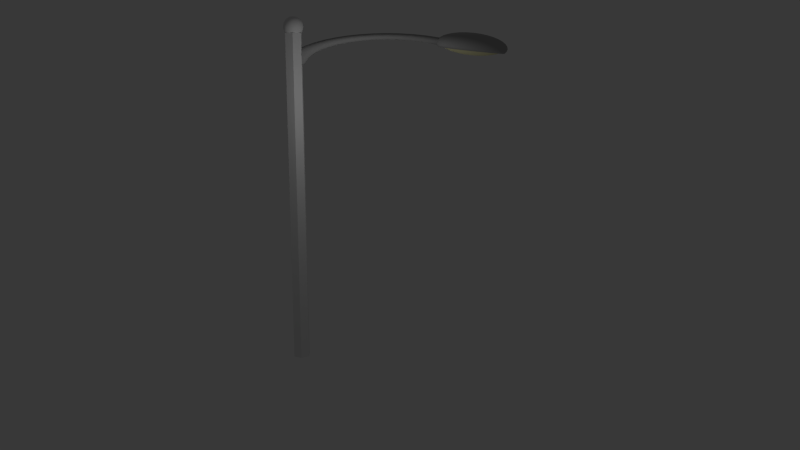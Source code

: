 # Source: StreetLamp.blend  (saved by Blender 4.1.24; exported with 4.5.12 LTS)
import bpy
from mathutils import Matrix  # noqa: F401  (used for matrix-valued properties, if any)

bpy.ops.wm.read_factory_settings(use_empty=True)
scene = bpy.context.scene
scene.name = 'Scene'

# ---- collections
col_1 = bpy.data.collections.new('集合 1'); scene.collection.children.link(col_1)

# ---- materials (node trees are filled in below, after node groups)
mat_material_002 = bpy.data.materials.new('Material.002')
mat_material_002.alpha_threshold = 0.0
mat_material_002.use_transparent_shadow = False
mat_material_002.preview_render_type = 'SHADERBALL'
mat_material_002.roughness = 0.5
mat_material_002.specular_intensity = 0.1508
mat_material_002.line_color = (0.0, 0.0, 0.0, 1.0)
mat_metal = bpy.data.materials.new('Metal')
mat_metal.alpha_threshold = 0.0
mat_metal.use_transparent_shadow = False
mat_metal.diffuse_color = (0.3844, 0.3844, 0.3844, 1.0)
mat_metal.roughness = 0.5
mat_metal.line_color = (0.0, 0.0, 0.0, 1.0)
mat_glass = bpy.data.materials.new('Glass')
mat_glass.alpha_threshold = 0.0
mat_glass.use_transparent_shadow = False
mat_glass.diffuse_color = (0.8, 0.7647, 0.4565, 1.0)
mat_glass.roughness = 0.5
mat_glass.line_color = (0.0, 0.0, 0.0, 0.2222)

# ---- material node trees

# ---- world
world_world = bpy.data.worlds.new('World'); scene.world = world_world
world_world.color = (0.03968, 0.03968, 0.03968)
world_world.use_sun_shadow = False
world_world.sun_shadow_jitter_overblur = 0.0
world_world.cycles.sampling_method = 'MANUAL'
world_world.cycles.sample_map_resolution = 256

# ---- cameras
cam_camera = bpy.data.cameras.new('Camera')
cam_camera.clip_end = 100.0
cam_camera.lens = 35.0
cam_camera.sensor_width = 32.0
cam_camera.sensor_height = 18.0
cam_camera.ortho_scale = 7.314
cam_camera.dof.focus_distance = 0.0
cam_camera.dof.aperture_fstop = 128.0

# ---- lights
light_point = bpy.data.lights.new('Point', 'POINT')
light_point.transmission_factor = 0.0
light_point.energy = 100.0
light_point.shadow_buffer_clip_start = 0.5
light_point.shadow_soft_size = 0.1
light_point.shadow_maximum_resolution = 0.006
light_point.use_absolute_resolution = True
light_point.cycles.use_multiple_importance_sampling = False
light_spot = bpy.data.lights.new('Spot', 'SPOT')
light_spot.transmission_factor = 0.0
light_spot.energy = 280.0
light_spot.shadow_buffer_clip_start = 0.5
light_spot.shadow_soft_size = 0.1
light_spot.shadow_maximum_resolution = 0.006
light_spot.use_absolute_resolution = True
light_spot.spot_size = 0.9791
light_spot.cycles.use_multiple_importance_sampling = False
light_lamp = bpy.data.lights.new('Lamp', 'POINT')
light_lamp.transmission_factor = 0.0
light_lamp.cutoff_distance = 30.0
light_lamp.energy = 100.0
light_lamp.shadow_buffer_clip_start = 1.001
light_lamp.shadow_soft_size = 0.1
light_lamp.shadow_maximum_resolution = 0.006
light_lamp.use_absolute_resolution = True
light_lamp.cycles.use_multiple_importance_sampling = False

# ---- meshes
me_sphere_001 = bpy.data.meshes.new('Sphere.001')
me_sphere_001.from_pydata([(-0.3827, 0.0, 0.9239), (-0.7071, 0.0, 0.7071), (-0.9239, 0.0, 0.3827), (-1.0, 0.0, -4.371e-08), (-0.9239, 0.0, -0.3827), (-0.7071, 0.0, -0.7071), (-0.3827, 0.0, -0.9239), (-0.3536, 0.1464, 0.9239), (-0.6533, 0.2706, 0.7071), (-0.8536, 0.3536, 0.3827), (-0.9239, 0.3827, -5.96e-08), (-0.8536, 0.3536, -0.3827), (-0.6533, 0.2706, -0.7071), (-0.3536, 0.1464, -0.9239), (-0.2706, 0.2706, 0.9239), (-0.5, 0.5, 0.7071), (-0.6533, 0.6533, 0.3827), (-0.7071, 0.7071, -5.96e-08), (-0.6533, 0.6533, -0.3827), (-0.5, 0.5, -0.7071), (-0.2706, 0.2706, -0.9239), (-0.1464, 0.3536, 0.9239), (-0.2706, 0.6533, 0.7071), (-0.3536, 0.8536, 0.3827), (-0.3827, 0.9239, -5.96e-08), (-0.3536, 0.8536, -0.3827), (-0.2706, 0.6533, -0.7071), (-0.1464, 0.3536, -0.9239), (-1.451e-07, 0.3827, 0.9239), (-1.444e-07, 0.7071, 0.7071), (-1.355e-07, 0.9239, 0.3827), (-8.176e-08, 1.0, -5.96e-08), (-1.355e-07, 0.9239, -0.3827), (-1.444e-07, 0.7071, -0.7071), (-1.475e-07, 0.3827, -0.9239), (-2.088e-07, -1.395e-07, 1.0), (0.1464, 0.3536, 0.9239), (0.2706, 0.6533, 0.7071), (0.3536, 0.8536, 0.3827), (0.3827, 0.9239, -5.96e-08), (0.3536, 0.8536, -0.3827), (0.2706, 0.6533, -0.7071), (0.1464, 0.3536, -0.9239), (0.2706, 0.2706, 0.9239), (0.5, 0.5, 0.7071), (0.6533, 0.6533, 0.3827), (0.7071, 0.7071, -5.96e-08), (0.6533, 0.6533, -0.3827), (0.5, 0.5, -0.7071), (0.2706, 0.2706, -0.9239), (0.3536, 0.1464, 0.9239), (0.6533, 0.2706, 0.7071), (0.8536, 0.3536, 0.3827), (0.9239, 0.3827, -5.96e-08), (0.8536, 0.3536, -0.3827), (0.6533, 0.2706, -0.7071), (0.3536, 0.1464, -0.9239), (0.3827, -8.212e-09, 0.9239), (0.7071, -3.887e-08, 0.7071), (0.9239, 2.623e-09, 0.3827), (1.0, -7.869e-08, -5.96e-08), (0.9239, 2.623e-09, -0.3827), (0.7071, -3.887e-08, -0.7071), (0.3827, -2.198e-08, -0.9239), (0.3536, -0.1464, 0.9239), (0.6533, -0.2706, 0.7071), (0.8536, -0.3536, 0.3827), (0.9239, -0.3827, -5.96e-08), (0.8536, -0.3536, -0.3827), (0.6533, -0.2706, -0.7071), (0.3536, -0.1464, -0.9239), (0.2706, -0.2706, 0.9239), (0.5, -0.5, 0.7071), (0.6533, -0.6533, 0.3827), (0.7071, -0.7071, -5.96e-08), (0.6533, -0.6533, -0.3827), (0.5, -0.5, -0.7071), (0.2706, -0.2706, -0.9239), (0.1464, -0.3536, 0.9239), (0.2706, -0.6533, 0.7071), (0.3536, -0.8536, 0.3827), (0.3827, -0.9239, -5.96e-08), (0.3536, -0.8536, -0.3827), (0.2706, -0.6533, -0.7071), (0.1464, -0.3536, -0.9239), (-1.502e-07, -0.3827, 0.9239), (-1.946e-07, -0.7071, 0.7071), (-2.082e-07, -0.9239, 0.3827), (-2.619e-07, -1.0, -5.96e-08), (-2.082e-07, -0.9239, -0.3827), (-1.946e-07, -0.7071, -0.7071), (-1.753e-07, -0.3827, -0.9239), (-0.1464, -0.3536, 0.9239), (-0.2706, -0.6533, 0.7071), (-0.3536, -0.8536, 0.3827), (-0.3827, -0.9239, -5.96e-08), (-0.3536, -0.8536, -0.3827), (-0.2706, -0.6533, -0.7071), (-0.1464, -0.3536, -0.9239), (-1.51e-07, 0.0, -1.0), (-0.2706, -0.2706, 0.9239), (-0.5, -0.5, 0.7071), (-0.6533, -0.6533, 0.3827), (-0.7071, -0.7071, -5.96e-08), (-0.6533, -0.6533, -0.3827), (-0.5, -0.5, -0.7071), (-0.2706, -0.2706, -0.9239), (-0.3536, -0.1464, 0.9239), (-0.6533, -0.2706, 0.7071), (-0.8536, -0.3536, 0.3827), (-0.9239, -0.3827, -5.96e-08), (-0.8536, -0.3536, -0.3827), (-0.6533, -0.2706, -0.7071), (-0.3536, -0.1464, -0.9239)], [], [(4, 3, 10, 11), (6, 5, 12, 13), (1, 0, 7, 8), (3, 2, 9, 10), (5, 4, 11, 12), (2, 1, 8, 9), (8, 7, 14, 15), (10, 9, 16, 17), (12, 11, 18, 19), (9, 8, 15, 16), (11, 10, 17, 18), (13, 12, 19, 20), (15, 14, 21, 22), (17, 16, 23, 24), (19, 18, 25, 26), (16, 15, 22, 23), (18, 17, 24, 25), (20, 19, 26, 27), (22, 21, 28, 29), (24, 23, 30, 31), (26, 25, 32, 33), (23, 22, 29, 30), (25, 24, 31, 32), (27, 26, 33, 34), (29, 28, 36, 37), (31, 30, 38, 39), (33, 32, 40, 41), (30, 29, 37, 38), (32, 31, 39, 40), (34, 33, 41, 42), (37, 36, 43, 44), (39, 38, 45, 46), (41, 40, 47, 48), (38, 37, 44, 45), (40, 39, 46, 47), (42, 41, 48, 49), (44, 43, 50, 51), (46, 45, 52, 53), (48, 47, 54, 55), (45, 44, 51, 52), (47, 46, 53, 54), (49, 48, 55, 56), (51, 50, 57, 58), (53, 52, 59, 60), (55, 54, 61, 62), (52, 51, 58, 59), (54, 53, 60, 61), (56, 55, 62, 63), (58, 57, 64, 65), (60, 59, 66, 67), (62, 61, 68, 69), (59, 58, 65, 66), (61, 60, 67, 68), (63, 62, 69, 70), (65, 64, 71, 72), (67, 66, 73, 74), (69, 68, 75, 76), (66, 65, 72, 73), (68, 67, 74, 75), (70, 69, 76, 77), (72, 71, 78, 79), (74, 73, 80, 81), (76, 75, 82, 83), (73, 72, 79, 80), (75, 74, 81, 82), (77, 76, 83, 84), (79, 78, 85, 86), (81, 80, 87, 88), (83, 82, 89, 90), (80, 79, 86, 87), (82, 81, 88, 89), (84, 83, 90, 91), (86, 85, 92, 93), (88, 87, 94, 95), (90, 89, 96, 97), (87, 86, 93, 94), (89, 88, 95, 96), (91, 90, 97, 98), (93, 92, 100, 101), (95, 94, 102, 103), (97, 96, 104, 105), (94, 93, 101, 102), (96, 95, 103, 104), (98, 97, 105, 106), (101, 100, 107, 108), (103, 102, 109, 110), (105, 104, 111, 112), (102, 101, 108, 109), (104, 103, 110, 111), (106, 105, 112, 113), (0, 35, 7), (99, 6, 13), (7, 35, 14), (99, 13, 20), (14, 35, 21), (99, 20, 27), (21, 35, 28), (99, 27, 34), (28, 35, 36), (99, 34, 42), (36, 35, 43), (99, 42, 49), (43, 35, 50), (99, 49, 56), (50, 35, 57), (99, 56, 63), (57, 35, 64), (99, 63, 70), (64, 35, 71), (99, 70, 77), (71, 35, 78), (99, 77, 84), (78, 35, 85), (99, 84, 91), (85, 35, 92), (99, 91, 98), (92, 35, 100), (99, 98, 106), (100, 35, 107), (99, 106, 113), (108, 107, 0, 1), (110, 109, 2, 3), (112, 111, 4, 5), (107, 35, 0), (99, 113, 6), (109, 108, 1, 2), (111, 110, 3, 4), (113, 112, 5, 6)])
me_sphere_001.polygons.foreach_set('use_smooth', [True] * 128)
me_sphere_001.use_remesh_preserve_volume = False
me_sphere_001.use_remesh_preserve_attributes = False
me_sphere_001.use_mirror_vertex_groups = False
me_sphere_001.update()
me_cylinder = bpy.data.meshes.new('Cylinder')
me_cylinder.from_pydata([(0.0, 1.0, -1.0), (0.0, 1.0, 1.0), (0.866, 0.5, -1.0), (0.866, 0.5, 1.0), (0.866, -0.5, -1.0), (0.866, -0.5, 1.0), (-8.742e-08, -1.0, -1.0), (-8.742e-08, -1.0, 1.0), (-0.866, -0.5, -1.0), (-0.866, -0.5, 1.0), (-0.866, 0.5, -1.0), (-0.866, 0.5, 1.0), (0.0, 1.0, -0.8), (0.866, 0.5, -0.8), (0.866, -0.5, -0.8), (-8.742e-08, -1.0, -0.8), (-0.866, -0.5, -0.8), (-0.866, 0.5, -0.8), (0.866, -0.5, 0.64), (0.866, -0.5, 0.82), (-0.866, 0.5, -0.44), (-0.866, 0.5, -0.26), (-0.866, -0.5, 0.64), (-0.866, -0.5, 0.82), (0.0, 1.0, 0.28), (0.0, 1.0, 0.46), (0.0, 1.0, -0.08), (0.0, 1.0, 0.1), (-0.866, -0.5, 0.28), (-0.866, -0.5, 0.46), (-0.866, -0.5, -0.08), (-0.866, -0.5, 0.1), (0.866, -0.5, -0.44), (0.866, -0.5, -0.26), (0.866, -0.5, -0.08), (0.866, -0.5, 0.1), (0.866, 0.5, -0.44), (0.866, 0.5, -0.26), (-8.742e-08, -1.0, 0.64), (-8.742e-08, -1.0, 0.82), (0.866, 0.5, 0.28), (0.866, 0.5, 0.46), (0.866, 0.5, -0.08), (0.866, 0.5, 0.1), (-0.866, 0.5, -0.62), (-0.866, -0.5, -0.62), (0.866, 0.5, 0.64), (0.866, 0.5, 0.82), (-8.742e-08, -1.0, -0.44), (-8.742e-08, -1.0, -0.26), (-8.742e-08, -1.0, -0.62), (0.866, -0.5, -0.62), (0.866, 0.5, -0.62), (0.0, 1.0, -0.62), (-8.742e-08, -1.0, -0.08), (-8.742e-08, -1.0, 0.1), (0.866, -0.5, 0.28), (0.866, -0.5, 0.46), (0.0, 1.0, 0.64), (0.0, 1.0, 0.82), (-8.742e-08, -1.0, 0.28), (-8.742e-08, -1.0, 0.46), (-0.866, 0.5, -0.08), (-0.866, 0.5, 0.1), (-0.866, -0.5, -0.44), (-0.866, -0.5, -0.26), (0.0, 1.0, -0.26), (0.0, 1.0, -0.44), (-0.866, 0.5, 0.82), (-0.866, 0.5, 0.64), (-0.866, 0.5, 0.46), (-0.866, 0.5, 0.28)], [], [(59, 1, 3, 47), (47, 3, 5, 19), (19, 5, 7, 39), (39, 7, 9, 23), (3, 1, 11, 9, 7, 5), (68, 11, 1, 59), (23, 9, 11, 68), (0, 2, 4, 6, 8, 10), (0, 12, 13, 2), (2, 13, 14, 4), (4, 14, 15, 6), (6, 15, 16, 8), (10, 17, 12, 0), (8, 16, 17, 10), (16, 45, 44, 17), (24, 25, 41, 40), (25, 58, 46, 41), (15, 50, 45, 16), (14, 51, 50, 15), (52, 36, 32, 51), (13, 52, 51, 14), (27, 24, 40, 43), (12, 53, 52, 13), (66, 26, 42, 37), (37, 42, 34, 33), (17, 44, 53, 12), (26, 27, 43, 42), (58, 59, 47, 46), (67, 66, 37, 36), (36, 37, 33, 32), (53, 67, 36, 52), (42, 43, 35, 34), (43, 40, 56, 35), (40, 41, 57, 56), (41, 46, 18, 57), (46, 47, 19, 18), (51, 32, 48, 50), (32, 33, 49, 48), (33, 34, 54, 49), (34, 35, 55, 54), (35, 56, 60, 55), (56, 57, 61, 60), (57, 18, 38, 61), (18, 19, 39, 38), (50, 48, 64, 45), (48, 49, 65, 64), (49, 54, 30, 65), (54, 55, 31, 30), (55, 60, 28, 31), (60, 61, 29, 28), (61, 38, 22, 29), (38, 39, 23, 22), (44, 20, 67, 53), (20, 21, 66, 67), (21, 62, 26, 66), (62, 63, 27, 26), (63, 71, 24, 27), (71, 70, 25, 24), (70, 69, 58, 25), (69, 68, 59, 58), (45, 64, 20, 44), (64, 65, 21, 20), (65, 30, 62, 21), (30, 31, 63, 62), (31, 28, 71, 63), (28, 29, 70, 71), (29, 22, 69, 70), (22, 23, 68, 69)])
_uv = me_cylinder.uv_layers.new(name='UV coord')
_uv.uv.foreach_set('vector', [0.0, 0.0, 1.0, 0.0, 1.0, 1.0, 0.0, 1.0, 0.0, 0.0, 1.0, 0.0, 1.0, 1.0, 0.0, 1.0, 0.0, 0.0, 1.0, 0.0, 1.0, 1.0, 0.0, 1.0, 0.0, 0.0, 1.0, 0.0, 1.0, 1.0, 0.0, 1.0, 0.5, 1.0, 0.933, 0.75, 0.933, 0.25, 0.5, 0.0, 0.06699, 0.25, 0.06699, 0.75, 0.0, 0.0, 1.0, 0.0, 1.0, 1.0, 0.0, 1.0, 0.0, 0.0, 1.0, 0.0, 1.0, 1.0, 0.0, 1.0, 0.5, 1.0, 0.933, 0.75, 0.933, 0.25, 0.5, 0.0, 0.06699, 0.25, 0.06699, 0.75, 0.0, 0.0, 1.0, 0.0, 1.0, 1.0, 0.0, 1.0, 0.0, 0.0, 1.0, 0.0, 1.0, 1.0, 0.0, 1.0, 0.0, 0.0, 1.0, 0.0, 1.0, 1.0, 0.0, 1.0, 0.0, 0.0, 1.0, 0.0, 1.0, 1.0, 0.0, 1.0, 0.0, 0.0, 1.0, 0.0, 1.0, 1.0, 0.0, 1.0, 0.0, 0.0, 1.0, 0.0, 1.0, 1.0, 0.0, 1.0, 0.0, 0.0, 1.0, 0.0, 1.0, 1.0, 0.0, 1.0, 0.0, 0.0, 1.0, 0.0, 1.0, 1.0, 0.0, 1.0, 0.0, 0.0, 1.0, 0.0, 1.0, 1.0, 0.0, 1.0, 0.0, 0.0, 1.0, 0.0, 1.0, 1.0, 0.0, 1.0, 0.0, 0.0, 1.0, 0.0, 1.0, 1.0, 0.0, 1.0, 0.0, 0.0, 1.0, 0.0, 1.0, 1.0, 0.0, 1.0, 0.0, 0.0, 1.0, 0.0, 1.0, 1.0, 0.0, 1.0, 0.0, 0.0, 1.0, 0.0, 1.0, 1.0, 0.0, 1.0, 0.0, 0.0, 1.0, 0.0, 1.0, 1.0, 0.0, 1.0, 0.0, 0.0, 1.0, 0.0, 1.0, 1.0, 0.0, 1.0, 0.0, 0.0, 1.0, 0.0, 1.0, 1.0, 0.0, 1.0, 0.0, 0.0, 1.0, 0.0, 1.0, 1.0, 0.0, 1.0, 0.0, 0.0, 1.0, 0.0, 1.0, 1.0, 0.0, 1.0, 0.0, 0.0, 1.0, 0.0, 1.0, 1.0, 0.0, 1.0, 0.0, 0.0, 1.0, 0.0, 1.0, 1.0, 0.0, 1.0, 0.0, 0.0, 1.0, 0.0, 1.0, 1.0, 0.0, 1.0, 0.0, 0.0, 1.0, 0.0, 1.0, 1.0, 0.0, 1.0, 0.0, 0.0, 1.0, 0.0, 1.0, 1.0, 0.0, 1.0, 0.0, 0.0, 1.0, 0.0, 1.0, 1.0, 0.0, 1.0, 0.0, 0.0, 1.0, 0.0, 1.0, 1.0, 0.0, 1.0, 0.0, 0.0, 1.0, 0.0, 1.0, 1.0, 0.0, 1.0, 0.0, 0.0, 1.0, 0.0, 1.0, 1.0, 0.0, 1.0, 0.0, 0.0, 1.0, 0.0, 1.0, 1.0, 0.0, 1.0, 0.0, 0.0, 1.0, 0.0, 1.0, 1.0, 0.0, 1.0, 0.0, 0.0, 1.0, 0.0, 1.0, 1.0, 0.0, 1.0, 0.0, 0.0, 1.0, 0.0, 1.0, 1.0, 0.0, 1.0, 0.0, 0.0, 1.0, 0.0, 1.0, 1.0, 0.0, 1.0, 0.0, 0.0, 1.0, 0.0, 1.0, 1.0, 0.0, 1.0, 0.0, 0.0, 1.0, 0.0, 1.0, 1.0, 0.0, 1.0, 0.0, 0.0, 1.0, 0.0, 1.0, 1.0, 0.0, 1.0, 0.0, 0.0, 1.0, 0.0, 1.0, 1.0, 0.0, 1.0, 0.0, 0.0, 1.0, 0.0, 1.0, 1.0, 0.0, 1.0, 0.0, 0.0, 1.0, 0.0, 1.0, 1.0, 0.0, 1.0, 0.0, 0.0, 1.0, 0.0, 1.0, 1.0, 0.0, 1.0, 0.0, 0.0, 1.0, 0.0, 1.0, 1.0, 0.0, 1.0, 0.0, 0.0, 1.0, 0.0, 1.0, 1.0, 0.0, 1.0, 0.0, 0.0, 1.0, 0.0, 1.0, 1.0, 0.0, 1.0, 0.0, 0.0, 1.0, 0.0, 1.0, 1.0, 0.0, 1.0, 0.0, 0.0, 1.0, 0.0, 1.0, 1.0, 0.0, 1.0, 0.0, 0.0, 1.0, 0.0, 1.0, 1.0, 0.0, 1.0, 0.0, 0.0, 1.0, 0.0, 1.0, 1.0, 0.0, 1.0, 0.0, 0.0, 1.0, 0.0, 1.0, 1.0, 0.0, 1.0, 0.0, 0.0, 1.0, 0.0, 1.0, 1.0, 0.0, 1.0, 0.0, 0.0, 1.0, 0.0, 1.0, 1.0, 0.0, 1.0, 0.0, 0.0, 1.0, 0.0, 1.0, 1.0, 0.0, 1.0, 0.0, 0.0, 1.0, 0.0, 1.0, 1.0, 0.0, 1.0, 0.0, 0.0, 1.0, 0.0, 1.0, 1.0, 0.0, 1.0, 0.0, 0.0, 1.0, 0.0, 1.0, 1.0, 0.0, 1.0, 0.0, 0.0, 1.0, 0.0, 1.0, 1.0, 0.0, 1.0, 0.0, 0.0, 1.0, 0.0, 1.0, 1.0, 0.0, 1.0, 0.0, 0.0, 1.0, 0.0, 1.0, 1.0, 0.0, 1.0, 0.0, 0.0, 1.0, 0.0, 1.0, 1.0, 0.0, 1.0, 0.0, 0.0, 1.0, 0.0, 1.0, 1.0, 0.0, 1.0, 0.0, 0.0, 1.0, 0.0, 1.0, 1.0, 0.0, 1.0])
me_cylinder.materials.append(mat_material_002)
me_cylinder.use_remesh_preserve_volume = False
me_cylinder.use_remesh_preserve_attributes = False
me_cylinder.use_mirror_vertex_groups = False
me_cylinder.update()
me_torus_001 = bpy.data.meshes.new('Torus.001')
me_torus_001.from_pydata([(2.549, 3.321, 0.0), (2.513, 3.275, 0.2162), (2.417, 3.15, 0.3744), (2.285, 2.978, 0.4324), (2.154, 2.807, 0.3744), (2.057, 2.681, 0.2162), (2.022, 2.635, 5.295e-17), (2.057, 2.681, -0.2162), (2.154, 2.807, -0.3744), (2.285, 2.978, -0.4324), (2.417, 3.15, -0.3744), (2.513, 3.275, -0.2162), (2.093, 3.626, 0.0), (2.064, 3.575, 0.2162), (1.985, 3.438, 0.3744), (1.877, 3.251, 0.4324), (1.769, 3.064, 0.3744), (1.69, 2.927, 0.2162), (1.661, 2.877, 5.295e-17), (1.69, 2.927, -0.2162), (1.769, 3.064, -0.3744), (1.877, 3.251, -0.4324), (1.985, 3.438, -0.3744), (2.064, 3.575, -0.2162), (1.602, 3.868, 0.0), (1.58, 3.814, 0.2162), (1.519, 3.668, 0.3744), (1.437, 3.468, 0.4324), (1.354, 3.269, 0.3744), (1.293, 3.122, 0.2162), (1.271, 3.069, 5.295e-17), (1.293, 3.122, -0.2162), (1.354, 3.269, -0.3744), (1.437, 3.468, -0.4324), (1.519, 3.668, -0.3744), (1.58, 3.814, -0.2162), (1.084, 4.044, 0.0), (1.069, 3.988, 0.2162), (1.028, 3.835, 0.3744), (0.9716, 3.626, 0.4324), (0.9157, 3.417, 0.3744), (0.8747, 3.265, 0.2162), (0.8597, 3.209, 5.295e-17), (0.8747, 3.265, -0.2162), (0.9157, 3.417, -0.3744), (0.9716, 3.626, -0.4324), (1.028, 3.835, -0.3744), (1.069, 3.988, -0.2162), (0.5464, 4.151, 0.0), (0.5389, 4.093, 0.2162), (0.5182, 3.936, 0.3744), (0.49, 3.722, 0.4324), (0.4618, 3.508, 0.3744), (0.4411, 3.351, 0.2162), (0.4336, 3.293, 5.295e-17), (0.4411, 3.351, -0.2162), (0.4618, 3.508, -0.3744), (0.49, 3.722, -0.4324), (0.5182, 3.936, -0.3744), (0.5389, 4.093, -0.2162), (3.45e-07, 4.186, 0.0), (3.426e-07, 4.129, 0.2162), (3.359e-07, 3.97, 0.3744), (3.268e-07, 3.754, 0.4324), (3.177e-07, 3.538, 0.3744), (3.11e-07, 3.38, 0.2162), (3.086e-07, 3.322, 5.295e-17), (3.11e-07, 3.38, -0.2162), (3.177e-07, 3.538, -0.3744), (3.268e-07, 3.754, -0.4324), (3.359e-07, 3.97, -0.3744), (3.426e-07, 4.129, -0.2162), (-0.5464, 4.151, 0.0), (-0.5389, 4.093, 0.2162), (-0.5182, 3.936, 0.3744), (-0.49, 3.722, 0.4324), (-0.4618, 3.508, 0.3744), (-0.4411, 3.351, 0.2162), (-0.4336, 3.293, 5.295e-17), (-0.4411, 3.351, -0.2162), (-0.4618, 3.508, -0.3744), (-0.49, 3.722, -0.4324), (-0.5182, 3.936, -0.3744), (-0.5389, 4.093, -0.2162), (-1.084, 4.044, 0.0), (-1.069, 3.988, 0.2162), (-1.028, 3.835, 0.3744), (-0.9716, 3.626, 0.4324), (-0.9157, 3.417, 0.3744), (-0.8747, 3.265, 0.2162), (-0.8597, 3.209, 5.295e-17), (-0.8747, 3.265, -0.2162), (-0.9157, 3.417, -0.3744), (-0.9716, 3.626, -0.4324), (-1.028, 3.835, -0.3744), (-1.069, 3.988, -0.2162), (-1.602, 3.868, 0.0), (-1.58, 3.814, 0.2162), (-1.519, 3.668, 0.3744), (-1.437, 3.468, 0.4324), (-1.354, 3.269, 0.3744), (-1.293, 3.122, 0.2162), (-1.271, 3.069, 5.295e-17), (-1.293, 3.122, -0.2162), (-1.354, 3.269, -0.3744), (-1.437, 3.468, -0.4324), (-1.519, 3.668, -0.3744), (-1.58, 3.814, -0.2162), (-2.093, 3.626, 0.0), (-2.064, 3.575, 0.2162), (-1.985, 3.438, 0.3744), (-1.877, 3.251, 0.4324), (-1.769, 3.064, 0.3744), (-1.69, 2.927, 0.2162), (-1.661, 2.877, 5.295e-17), (-1.69, 2.927, -0.2162), (-1.769, 3.064, -0.3744), (-1.877, 3.251, -0.4324), (-1.985, 3.438, -0.3744), (-2.064, 3.575, -0.2162), (-2.549, 3.321, 0.0), (-2.513, 3.275, 0.2162), (-2.417, 3.15, 0.3744), (-2.285, 2.978, 0.4324), (-2.154, 2.807, 0.3744), (-2.057, 2.681, 0.2162), (-2.022, 2.635, 5.295e-17), (-2.057, 2.681, -0.2162), (-2.154, 2.807, -0.3744), (-2.285, 2.978, -0.4324), (-2.417, 3.15, -0.3744), (-2.513, 3.275, -0.2162), (-2.96, 2.96, 0.0), (-2.919, 2.919, 0.2162), (-2.807, 2.807, 0.3744), (-2.655, 2.655, 0.4324), (-2.502, 2.502, 0.3744), (-2.39, 2.39, 0.2162), (-2.349, 2.349, 5.295e-17), (-2.39, 2.39, -0.2162), (-2.502, 2.502, -0.3744), (-2.655, 2.655, -0.4324), (-2.807, 2.807, -0.3744), (-2.919, 2.919, -0.2162), (-3.321, 2.549, 0.0), (-3.275, 2.513, 0.2162), (-3.15, 2.417, 0.3744), (-2.978, 2.285, 0.4324), (-2.807, 2.154, 0.3744), (-2.681, 2.057, 0.2162), (-2.635, 2.022, 5.295e-17), (-2.681, 2.057, -0.2162), (-2.807, 2.154, -0.3744), (-2.978, 2.285, -0.4324), (-3.15, 2.417, -0.3744), (-3.275, 2.513, -0.2162), (-3.626, 2.093, 0.0), (-3.575, 2.064, 0.2162), (-3.438, 1.985, 0.3744), (-3.251, 1.877, 0.4324), (-3.064, 1.769, 0.3744), (-2.927, 1.69, 0.2162), (-2.877, 1.661, 5.295e-17), (-2.927, 1.69, -0.2162), (-3.064, 1.769, -0.3744), (-3.251, 1.877, -0.4324), (-3.438, 1.985, -0.3744), (-3.575, 2.064, -0.2162), (-3.868, 1.602, 0.0), (-3.814, 1.58, 0.2162), (-3.668, 1.519, 0.3744), (-3.468, 1.437, 0.4324), (-3.269, 1.354, 0.3744), (-3.122, 1.293, 0.2162), (-3.069, 1.271, 5.295e-17), (-3.122, 1.293, -0.2162), (-3.269, 1.354, -0.3744), (-3.468, 1.437, -0.4324), (-3.668, 1.519, -0.3744), (-3.814, 1.58, -0.2162), (-4.044, 1.084, 0.0), (-3.988, 1.069, 0.2162), (-3.835, 1.028, 0.3744), (-3.626, 0.9716, 0.4324), (-3.417, 0.9157, 0.3744), (-3.265, 0.8747, 0.2162), (-3.209, 0.8597, 5.295e-17), (-3.265, 0.8747, -0.2162), (-3.417, 0.9157, -0.3744), (-3.626, 0.9716, -0.4324), (-3.835, 1.028, -0.3744), (-3.988, 1.069, -0.2162), (-4.03, 0.5464, 0.0), (-4.093, 0.5389, 0.2162), (-3.936, 0.5182, 0.3744), (-3.722, 0.49, 0.4324), (-3.508, 0.4618, 0.3744), (-3.351, 0.4411, 0.2162), (-3.293, 0.4336, 5.295e-17), (-3.351, 0.4411, -0.2162), (-3.508, 0.4618, -0.3744), (-3.722, 0.49, -0.4324), (-3.936, 0.5182, -0.3744), (-4.093, 0.5389, -0.2162), (-4.07, 3.589e-07, -2.33e-10), (-4.058, 3.548e-07, 0.1756), (-3.93, 3.435e-07, 0.3042), (-3.754, 3.282e-07, 0.3512), (-3.579, 3.128e-07, 0.3042), (-3.45, 3.016e-07, 0.1756), (-3.403, 2.975e-07, -2.33e-10), (-3.45, 3.016e-07, -0.1756), (-3.579, 3.128e-07, -0.3042), (-3.754, 3.282e-07, -0.3512), (-3.93, 3.435e-07, -0.3042), (-4.058, 3.548e-07, -0.1756)], [], [(0, 12, 13, 1), (1, 13, 14, 2), (2, 14, 15, 3), (3, 15, 16, 4), (4, 16, 17, 5), (5, 17, 18, 6), (6, 18, 19, 7), (7, 19, 20, 8), (8, 20, 21, 9), (9, 21, 22, 10), (10, 22, 23, 11), (11, 23, 12, 0), (12, 24, 25, 13), (13, 25, 26, 14), (14, 26, 27, 15), (15, 27, 28, 16), (16, 28, 29, 17), (17, 29, 30, 18), (18, 30, 31, 19), (19, 31, 32, 20), (20, 32, 33, 21), (21, 33, 34, 22), (22, 34, 35, 23), (23, 35, 24, 12), (24, 36, 37, 25), (25, 37, 38, 26), (26, 38, 39, 27), (27, 39, 40, 28), (28, 40, 41, 29), (29, 41, 42, 30), (30, 42, 43, 31), (31, 43, 44, 32), (32, 44, 45, 33), (33, 45, 46, 34), (34, 46, 47, 35), (35, 47, 36, 24), (36, 48, 49, 37), (37, 49, 50, 38), (38, 50, 51, 39), (39, 51, 52, 40), (40, 52, 53, 41), (41, 53, 54, 42), (42, 54, 55, 43), (43, 55, 56, 44), (44, 56, 57, 45), (45, 57, 58, 46), (46, 58, 59, 47), (47, 59, 48, 36), (48, 60, 61, 49), (49, 61, 62, 50), (50, 62, 63, 51), (51, 63, 64, 52), (52, 64, 65, 53), (53, 65, 66, 54), (54, 66, 67, 55), (55, 67, 68, 56), (56, 68, 69, 57), (57, 69, 70, 58), (58, 70, 71, 59), (59, 71, 60, 48), (60, 72, 73, 61), (61, 73, 74, 62), (62, 74, 75, 63), (63, 75, 76, 64), (64, 76, 77, 65), (65, 77, 78, 66), (66, 78, 79, 67), (67, 79, 80, 68), (68, 80, 81, 69), (69, 81, 82, 70), (70, 82, 83, 71), (71, 83, 72, 60), (72, 84, 85, 73), (73, 85, 86, 74), (74, 86, 87, 75), (75, 87, 88, 76), (76, 88, 89, 77), (77, 89, 90, 78), (78, 90, 91, 79), (79, 91, 92, 80), (80, 92, 93, 81), (81, 93, 94, 82), (82, 94, 95, 83), (83, 95, 84, 72), (84, 96, 97, 85), (85, 97, 98, 86), (86, 98, 99, 87), (87, 99, 100, 88), (88, 100, 101, 89), (89, 101, 102, 90), (90, 102, 103, 91), (91, 103, 104, 92), (92, 104, 105, 93), (93, 105, 106, 94), (94, 106, 107, 95), (95, 107, 96, 84), (96, 108, 109, 97), (97, 109, 110, 98), (98, 110, 111, 99), (99, 111, 112, 100), (100, 112, 113, 101), (101, 113, 114, 102), (102, 114, 115, 103), (103, 115, 116, 104), (104, 116, 117, 105), (105, 117, 118, 106), (106, 118, 119, 107), (107, 119, 108, 96), (108, 120, 121, 109), (109, 121, 122, 110), (110, 122, 123, 111), (111, 123, 124, 112), (112, 124, 125, 113), (113, 125, 126, 114), (114, 126, 127, 115), (115, 127, 128, 116), (116, 128, 129, 117), (117, 129, 130, 118), (118, 130, 131, 119), (119, 131, 120, 108), (120, 132, 133, 121), (121, 133, 134, 122), (122, 134, 135, 123), (123, 135, 136, 124), (124, 136, 137, 125), (125, 137, 138, 126), (126, 138, 139, 127), (127, 139, 140, 128), (128, 140, 141, 129), (129, 141, 142, 130), (130, 142, 143, 131), (131, 143, 132, 120), (132, 144, 145, 133), (133, 145, 146, 134), (134, 146, 147, 135), (135, 147, 148, 136), (136, 148, 149, 137), (137, 149, 150, 138), (138, 150, 151, 139), (139, 151, 152, 140), (140, 152, 153, 141), (141, 153, 154, 142), (142, 154, 155, 143), (143, 155, 144, 132), (144, 156, 157, 145), (145, 157, 158, 146), (146, 158, 159, 147), (147, 159, 160, 148), (148, 160, 161, 149), (149, 161, 162, 150), (150, 162, 163, 151), (151, 163, 164, 152), (152, 164, 165, 153), (153, 165, 166, 154), (154, 166, 167, 155), (155, 167, 156, 144), (156, 168, 169, 157), (157, 169, 170, 158), (158, 170, 171, 159), (159, 171, 172, 160), (160, 172, 173, 161), (161, 173, 174, 162), (162, 174, 175, 163), (163, 175, 176, 164), (164, 176, 177, 165), (165, 177, 178, 166), (166, 178, 179, 167), (167, 179, 168, 156), (168, 180, 181, 169), (169, 181, 182, 170), (170, 182, 183, 171), (171, 183, 184, 172), (172, 184, 185, 173), (173, 185, 186, 174), (174, 186, 187, 175), (175, 187, 188, 176), (176, 188, 189, 177), (177, 189, 190, 178), (178, 190, 191, 179), (179, 191, 180, 168), (180, 192, 193, 181), (181, 193, 194, 182), (182, 194, 195, 183), (183, 195, 196, 184), (184, 196, 197, 185), (185, 197, 198, 186), (186, 198, 199, 187), (187, 199, 200, 188), (188, 200, 201, 189), (189, 201, 202, 190), (190, 202, 203, 191), (191, 203, 192, 180), (192, 204, 205, 193), (193, 205, 206, 194), (194, 206, 207, 195), (195, 207, 208, 196), (196, 208, 209, 197), (197, 209, 210, 198), (198, 210, 211, 199), (199, 211, 212, 200), (200, 212, 213, 201), (201, 213, 214, 202), (202, 214, 215, 203), (203, 215, 204, 192), (212, 211, 210, 209, 208, 207, 206, 205, 204, 215, 214, 213), (11, 0, 1, 2, 3, 4, 5, 6, 7, 8, 9, 10)])
me_torus_001.polygons.foreach_set('use_smooth', [True] * 206)
me_torus_001.materials.append(mat_metal)
me_torus_001.use_remesh_preserve_volume = False
me_torus_001.use_remesh_preserve_attributes = False
me_torus_001.use_mirror_vertex_groups = False
me_torus_001.update()
me_sphere = bpy.data.meshes.new('Sphere')
me_sphere.from_pydata([(-0.1951, 0.0, 0.9808), (-0.3827, 0.0, 0.9239), (-0.5556, 0.0, 0.8315), (-0.7071, 0.0, 0.7071), (-0.8315, 0.0, 0.5556), (-0.9239, 0.0, 0.3827), (-0.9808, 0.0, 0.1951), (-1.0, 0.0, 7.55e-08), (-0.9808, 0.0, -0.1951), (-0.9239, 0.0, -0.3827), (-0.8315, 0.0, -0.3126), (-0.7071, 0.0, -0.4641), (-0.5556, 0.0, -0.5885), (-0.3827, 0.0, -0.6809), (-0.1951, 0.0, -0.7378), (-0.1913, 0.03806, 0.9808), (-0.3753, 0.07466, 0.9239), (-0.5449, 0.1084, 0.8315), (-0.6935, 0.1379, 0.7071), (-0.8155, 0.1622, 0.5556), (-0.9061, 0.1802, 0.3827), (-0.9619, 0.1913, 0.1951), (-0.9808, 0.1951, 1.192e-07), (-0.9619, 0.1913, -0.1951), (-0.9061, 0.1802, -0.3827), (-0.8155, 0.1622, -0.3126), (-0.6935, 0.1379, -0.4641), (-0.5449, 0.1084, -0.5885), (-0.3753, 0.07466, -0.6809), (-0.1913, 0.03806, -0.7378), (-0.1802, 0.07466, 0.9808), (-0.3536, 0.1464, 0.9239), (-0.5133, 0.2126, 0.8315), (-0.6533, 0.2706, 0.7071), (-0.7682, 0.3182, 0.5556), (-0.8536, 0.3536, 0.3827), (-0.9061, 0.3753, 0.1951), (-0.9239, 0.3827, 1.192e-07), (-0.9061, 0.3753, -0.1951), (-0.8536, 0.3536, -0.3827), (-0.7682, 0.3182, -0.3126), (-0.6533, 0.2706, -0.4641), (-0.5133, 0.2126, -0.5885), (-0.3536, 0.1464, -0.6809), (-0.1802, 0.07466, -0.7378), (-0.1622, 0.1084, 0.9808), (-0.3182, 0.2126, 0.9239), (-0.4619, 0.3087, 0.8315), (-0.5879, 0.3928, 0.7071), (-0.6913, 0.4619, 0.5556), (-0.7682, 0.5133, 0.3827), (-0.8155, 0.5449, 0.1951), (-0.8315, 0.5556, 1.192e-07), (-0.8155, 0.5449, -0.1951), (-0.7682, 0.5133, -0.3827), (-0.6913, 0.4619, -0.3126), (-0.5879, 0.3928, -0.4641), (-0.4619, 0.3087, -0.5885), (-0.3182, 0.2126, -0.6809), (-0.1622, 0.1084, -0.7378), (-0.1379, 0.1379, 0.9808), (-0.2706, 0.2706, 0.9239), (-0.3928, 0.3928, 0.8315), (-0.5, 0.5, 0.7071), (-0.5879, 0.5879, 0.5556), (-0.6533, 0.6533, 0.3827), (-0.6935, 0.6935, 0.1951), (-0.7071, 0.7071, 1.192e-07), (-0.6935, 0.6935, -0.1951), (-0.6533, 0.6533, -0.3827), (-0.5879, 0.5879, -0.3126), (-0.5, 0.5, -0.4641), (-0.3928, 0.3928, -0.5885), (-0.2706, 0.2706, -0.6809), (-0.1379, 0.1379, -0.7378), (-0.1084, 0.1622, 0.9808), (-0.2126, 0.3182, 0.9239), (-0.3087, 0.4619, 0.8315), (-0.3928, 0.5879, 0.7071), (-0.4619, 0.6913, 0.5556), (-0.5133, 0.7682, 0.3827), (-0.5449, 0.8155, 0.1951), (-0.5556, 0.8315, 1.192e-07), (-0.5449, 0.8155, -0.1951), (-0.5133, 0.7682, -0.3827), (-0.4619, 0.6913, -0.3126), (-0.3928, 0.5879, -0.4641), (-0.3087, 0.4619, -0.5885), (-0.2126, 0.3182, -0.6809), (-0.1084, 0.1622, -0.7378), (-0.07466, 0.1802, 0.9808), (-0.1464, 0.3536, 0.9239), (-0.2126, 0.5133, 0.8315), (-0.2706, 0.6533, 0.7071), (-0.3182, 0.7682, 0.5556), (-0.3536, 0.8536, 0.3827), (-0.3753, 0.9061, 0.1951), (-0.3827, 0.9239, 1.192e-07), (-0.3753, 0.9061, -0.1951), (-0.3536, 0.8536, -0.3827), (-0.3182, 0.7682, -0.3126), (-0.2706, 0.6533, -0.4641), (-0.2126, 0.5133, -0.5885), (-0.1464, 0.3536, -0.6809), (-0.07466, 0.1802, -0.7378), (-0.03806, 0.1913, 0.9808), (-0.07466, 0.3753, 0.9239), (-0.1084, 0.5449, 0.8315), (-0.1379, 0.6935, 0.7071), (-0.1622, 0.8155, 0.5556), (-0.1802, 0.9061, 0.3827), (-0.1913, 0.9619, 0.1951), (-0.1951, 0.9808, 1.192e-07), (-0.1913, 0.9619, -0.1951), (-0.1802, 0.9061, -0.3827), (-0.1622, 0.8155, -0.3126), (-0.1379, 0.6935, -0.4641), (-0.1084, 0.5449, -0.5885), (-0.07466, 0.3753, -0.6809), (-0.03806, 0.1913, -0.7378), (3.344e-07, 0.1951, 0.9808), (3.711e-07, 0.3827, 0.9239), (4.075e-07, 0.5556, 0.8315), (3.591e-07, 0.7071, 0.7071), (4.155e-07, 0.8315, 0.5556), (3.669e-07, 0.9239, 0.3827), (4.298e-07, 0.9808, 0.1951), (4.016e-07, 1.0, 1.192e-07), (3.713e-07, 0.9808, -0.1951), (3.231e-07, 0.9239, -0.3827), (4.155e-07, 0.8315, -0.3126), (3.591e-07, 0.7071, -0.4641), (4.032e-07, 0.5556, -0.5885), (3.289e-07, 0.3827, -0.6809), (3.346e-07, 0.1951, -0.7378), (0.03806, 0.1913, 0.9808), (0.07466, 0.3753, 0.9239), (0.1084, 0.5449, 0.8315), (0.138, 0.6935, 0.7071), (0.1622, 0.8155, 0.5556), (0.1802, 0.9061, 0.3827), (0.1913, 0.9619, 0.1951), (0.1951, 0.9808, 1.192e-07), (0.1913, 0.9619, -0.1951), (0.1802, 0.9061, -0.3827), (0.1622, 0.8155, -0.3126), (0.138, 0.6935, -0.4641), (0.1084, 0.5449, -0.5885), (0.07466, 0.3753, -0.6809), (0.03806, 0.1913, -0.7378), (0.07466, 0.1802, 0.9808), (0.1464, 0.3536, 0.9239), (0.2126, 0.5133, 0.8315), (0.2706, 0.6533, 0.7071), (0.3182, 0.7682, 0.5556), (0.3536, 0.8536, 0.3827), (0.3753, 0.9061, 0.1951), (0.3827, 0.9239, 1.192e-07), (0.3753, 0.9061, -0.1951), (0.3536, 0.8536, -0.3827), (0.3182, 0.7682, -0.3126), (0.2706, 0.6533, -0.4641), (0.2126, 0.5133, -0.5885), (0.1464, 0.3536, -0.6809), (0.07466, 0.1802, -0.7378), (0.1084, 0.1622, 0.9808), (0.2126, 0.3182, 0.9239), (0.3087, 0.4619, 0.8315), (0.3928, 0.5879, 0.7071), (0.4619, 0.6913, 0.5556), (0.5133, 0.7682, 0.3827), (0.5449, 0.8155, 0.1951), (0.5556, 0.8315, 1.192e-07), (0.5449, 0.8155, -0.1951), (0.5133, 0.7682, -0.3827), (0.4619, 0.6913, -0.3126), (0.3928, 0.5879, -0.4641), (0.3087, 0.4619, -0.5885), (0.2126, 0.3182, -0.6809), (0.1084, 0.1622, -0.7378), (0.138, 0.1379, 0.9808), (0.2706, 0.2706, 0.9239), (0.3928, 0.3928, 0.8315), (0.5, 0.5, 0.7071), (0.5879, 0.5879, 0.5556), (0.6533, 0.6533, 0.3827), (0.6935, 0.6935, 0.1951), (0.7071, 0.7071, 1.192e-07), (0.6935, 0.6935, -0.1951), (0.6533, 0.6533, -0.3827), (0.5879, 0.5879, -0.3126), (0.5, 0.5, -0.4641), (0.3928, 0.3928, -0.5885), (0.2706, 0.2706, -0.6809), (0.138, 0.1379, -0.7378), (0.1622, 0.1084, 0.9808), (0.3182, 0.2126, 0.9239), (0.4619, 0.3087, 0.8315), (0.5879, 0.3928, 0.7071), (0.6913, 0.4619, 0.5556), (0.7682, 0.5133, 0.3827), (0.8155, 0.5449, 0.1951), (0.8315, 0.5556, 1.192e-07), (0.8155, 0.5449, -0.1951), (0.7682, 0.5133, -0.3827), (0.6913, 0.4619, -0.3126), (0.5879, 0.3928, -0.4641), (0.4619, 0.3087, -0.5885), (0.3182, 0.2126, -0.6809), (0.1622, 0.1084, -0.7378), (0.1802, 0.07466, 0.9808), (0.3536, 0.1464, 0.9239), (0.5133, 0.2126, 0.8315), (0.6533, 0.2706, 0.7071), (0.7682, 0.3182, 0.5556), (0.8536, 0.3536, 0.3827), (0.9061, 0.3753, 0.1951), (0.9239, 0.3827, 1.192e-07), (0.9061, 0.3753, -0.1951), (0.8536, 0.3536, -0.3827), (0.7682, 0.3182, -0.3126), (0.6533, 0.2706, -0.4641), (0.5133, 0.2126, -0.5885), (0.3536, 0.1464, -0.6809), (0.1802, 0.07466, -0.7378), (0.1913, 0.03806, 0.9808), (0.3753, 0.07466, 0.9239), (0.5449, 0.1084, 0.8315), (0.6935, 0.1379, 0.7071), (0.8155, 0.1622, 0.5556), (0.9061, 0.1802, 0.3827), (0.9619, 0.1913, 0.1951), (0.9808, 0.1951, 1.192e-07), (0.9619, 0.1913, -0.1951), (0.9061, 0.1802, -0.3827), (0.8155, 0.1622, -0.3126), (0.6935, 0.1379, -0.4641), (0.5449, 0.1084, -0.5885), (0.3753, 0.07466, -0.6809), (0.1913, 0.03806, -0.7378), (0.1951, -1.811e-08, 0.9808), (0.3827, -7.168e-08, 0.9239), (0.5556, -1.155e-07, 0.8315), (0.7071, -1.037e-07, 0.7071), (0.8315, -1.455e-07, 0.5556), (0.9239, -6.463e-08, 0.3827), (0.9808, -1.335e-07, 0.1951), (1.0, -1.199e-07, 1.192e-07), (0.9808, -1.129e-07, -0.1951), (0.9239, -3.839e-08, -0.3827), (0.8315, -1.455e-07, -0.3126), (0.7071, -1.037e-07, -0.4641), (0.5556, -1.155e-07, -0.5885), (0.3827, -4.261e-08, -0.6809), (0.1951, -1.47e-08, -0.7378), (0.1913, -0.03806, 0.9808), (0.3753, -0.07466, 0.9239), (0.5449, -0.1084, 0.8315), (0.6935, -0.1379, 0.7071), (0.8155, -0.1622, 0.5556), (0.9061, -0.1802, 0.3827), (0.9619, -0.1913, 0.1951), (0.9808, -0.1951, 1.192e-07), (0.9619, -0.1913, -0.1951), (0.9061, -0.1802, -0.3827), (0.8155, -0.1622, -0.3126), (0.6935, -0.1379, -0.4641), (0.5449, -0.1084, -0.5885), (0.3753, -0.07466, -0.6809), (0.1913, -0.03806, -0.7378), (0.1802, -0.07466, 0.9808), (0.3536, -0.1464, 0.9239), (0.5133, -0.2126, 0.8315), (0.6533, -0.2706, 0.7071), (0.7682, -0.3182, 0.5556), (0.8536, -0.3536, 0.3827), (0.9061, -0.3753, 0.1951), (0.9239, -0.3827, 1.192e-07), (0.9061, -0.3753, -0.1951), (0.8536, -0.3536, -0.3827), (0.7682, -0.3182, -0.3126), (0.6533, -0.2706, -0.4641), (0.5133, -0.2126, -0.5885), (0.3536, -0.1464, -0.6809), (0.1802, -0.07466, -0.7378), (0.1622, -0.1084, 0.9808), (0.3182, -0.2126, 0.9239), (0.4619, -0.3087, 0.8315), (0.5879, -0.3928, 0.7071), (0.6913, -0.4619, 0.5556), (0.7682, -0.5133, 0.3827), (0.8155, -0.5449, 0.1951), (0.8315, -0.5556, 1.192e-07), (0.8155, -0.5449, -0.1951), (0.7682, -0.5133, -0.3827), (0.6913, -0.4619, -0.3126), (0.5879, -0.3928, -0.4641), (0.4619, -0.3087, -0.5885), (0.3182, -0.2126, -0.6809), (0.1622, -0.1084, -0.7378), (0.138, -0.1379, 0.9808), (0.2706, -0.2706, 0.9239), (0.3928, -0.3928, 0.8315), (0.5, -0.5, 0.7071), (0.5879, -0.5879, 0.5556), (0.6533, -0.6533, 0.3827), (0.6935, -0.6935, 0.1951), (0.7071, -0.7071, 1.192e-07), (0.6935, -0.6935, -0.1951), (0.6533, -0.6533, -0.3827), (0.5879, -0.5879, -0.3126), (0.5, -0.5, -0.4641), (0.3928, -0.3928, -0.5885), (0.2706, -0.2706, -0.6809), (0.138, -0.1379, -0.7378), (0.1084, -0.1622, 0.9808), (0.2126, -0.3182, 0.9239), (0.3087, -0.4619, 0.8315), (0.3928, -0.5879, 0.7071), (0.4619, -0.6913, 0.5556), (0.5133, -0.7682, 0.3827), (0.5449, -0.8155, 0.1951), (0.5556, -0.8315, 1.192e-07), (0.5449, -0.8155, -0.1951), (0.5133, -0.7682, -0.3827), (0.4619, -0.6913, -0.3126), (0.3928, -0.5879, -0.4641), (0.3087, -0.4619, -0.5885), (0.2126, -0.3182, -0.6809), (0.1084, -0.1622, -0.7378), (3.258e-07, 0.0, -0.757), (0.07466, -0.1802, 0.9808), (0.1464, -0.3536, 0.9239), (0.2126, -0.5133, 0.8315), (0.2706, -0.6533, 0.7071), (0.3182, -0.7682, 0.5556), (0.3536, -0.8536, 0.3827), (0.3753, -0.9061, 0.1951), (0.3827, -0.9239, 1.192e-07), (0.3753, -0.9061, -0.1951), (0.3536, -0.8536, -0.3827), (0.3182, -0.7682, -0.3126), (0.2706, -0.6533, -0.4641), (0.2126, -0.5133, -0.5885), (0.1464, -0.3536, -0.6809), (0.07466, -0.1802, -0.7378), (0.03806, -0.1913, 0.9808), (0.07466, -0.3753, 0.9239), (0.1084, -0.5449, 0.8315), (0.1379, -0.6935, 0.7071), (0.1622, -0.8155, 0.5556), (0.1802, -0.9061, 0.3827), (0.1913, -0.9619, 0.1951), (0.1951, -0.9808, 1.192e-07), (0.1913, -0.9619, -0.1951), (0.1802, -0.9061, -0.3827), (0.1622, -0.8155, -0.3126), (0.1379, -0.6935, -0.4641), (0.1084, -0.5449, -0.5885), (0.07466, -0.3753, -0.6809), (0.03806, -0.1913, -0.7378), (2.945e-07, -0.1951, 0.9808), (2.131e-07, -0.3827, 0.9239), (1.648e-07, -0.5556, 0.8315), (1.87e-07, -0.7071, 0.7071), (1.452e-07, -0.8315, 0.5556), (1.499e-07, -0.9239, 0.3827), (1.98e-07, -0.9808, 0.1951), (1.123e-07, -1.0, 1.192e-07), (8.41e-08, -0.9808, -0.1951), (2.725e-07, -0.9239, -0.3827), (1.452e-07, -0.8315, -0.3126), (1.87e-07, -0.7071, -0.4641), (1.648e-07, -0.5556, -0.5885), (2.553e-07, -0.3827, -0.6809), (2.95e-07, -0.1951, -0.7378), (-0.03806, -0.1913, 0.9808), (-0.07466, -0.3753, 0.9239), (-0.1084, -0.5449, 0.8315), (-0.1379, -0.6935, 0.7071), (-0.1622, -0.8155, 0.5556), (-0.1802, -0.9061, 0.3827), (-0.1913, -0.9619, 0.1951), (-0.1951, -0.9808, 1.192e-07), (-0.1913, -0.9619, -0.1951), (-0.1802, -0.9061, -0.3827), (-0.1622, -0.8155, -0.3126), (-0.1379, -0.6935, -0.4641), (-0.1084, -0.5449, -0.5885), (-0.07466, -0.3753, -0.6809), (-0.03806, -0.1913, -0.7378), (-0.07466, -0.1802, 0.9808), (-0.1464, -0.3536, 0.9239), (-0.2126, -0.5133, 0.8315), (-0.2706, -0.6533, 0.7071), (-0.3182, -0.7682, 0.5556), (-0.3536, -0.8536, 0.3827), (-0.3753, -0.9061, 0.1951), (-0.3827, -0.9239, 1.192e-07), (-0.3753, -0.9061, -0.1951), (-0.3536, -0.8536, -0.3827), (-0.3182, -0.7682, -0.3126), (-0.2706, -0.6533, -0.4641), (-0.2126, -0.5133, -0.5885), (-0.1464, -0.3536, -0.6809), (-0.07466, -0.1802, -0.7378), (-0.1084, -0.1622, 0.9808), (-0.2126, -0.3182, 0.9239), (-0.3087, -0.4619, 0.8315), (-0.3928, -0.5879, 0.7071), (-0.4619, -0.6913, 0.5556), (-0.5133, -0.7682, 0.3827), (-0.5449, -0.8155, 0.1951), (-0.5556, -0.8315, 1.192e-07), (-0.5449, -0.8155, -0.1951), (-0.5133, -0.7682, -0.3827), (-0.4619, -0.6913, -0.3126), (-0.3928, -0.5879, -0.4641), (-0.3087, -0.4619, -0.5885), (-0.2126, -0.3182, -0.6809), (-0.1084, -0.1622, -0.7378), (-0.1379, -0.1379, 0.9808), (-0.2706, -0.2706, 0.9239), (-0.3928, -0.3928, 0.8315), (-0.5, -0.5, 0.7071), (-0.5879, -0.5879, 0.5556), (-0.6533, -0.6533, 0.3827), (-0.6935, -0.6935, 0.1951), (-0.7071, -0.7071, 1.192e-07), (-0.6935, -0.6935, -0.1951), (-0.6533, -0.6533, -0.3827), (-0.5879, -0.5879, -0.3126), (-0.5, -0.5, -0.4641), (-0.3928, -0.3928, -0.5885), (-0.2706, -0.2706, -0.6809), (-0.1379, -0.1379, -0.7378), (-0.1622, -0.1084, 0.9808), (-0.3182, -0.2126, 0.9239), (-0.4619, -0.3087, 0.8315), (-0.5879, -0.3928, 0.7071), (-0.6913, -0.4619, 0.5556), (-0.7682, -0.5133, 0.3827), (-0.8155, -0.5449, 0.1951), (-0.8315, -0.5556, 1.192e-07), (-0.8155, -0.5449, -0.1951), (-0.7682, -0.5133, -0.3827), (-0.6913, -0.4619, -0.3126), (-0.5879, -0.3928, -0.4641), (-0.4619, -0.3087, -0.5885), (-0.3182, -0.2126, -0.6809), (-0.1622, -0.1084, -0.7378), (2.48e-08, -1.247e-07, 1.0), (-0.1802, -0.07466, 0.9808), (-0.3536, -0.1464, 0.9239), (-0.5133, -0.2126, 0.8315), (-0.6533, -0.2706, 0.7071), (-0.7682, -0.3182, 0.5556), (-0.8536, -0.3536, 0.3827), (-0.9061, -0.3753, 0.1951), (-0.9239, -0.3827, 1.192e-07), (-0.9061, -0.3753, -0.1951), (-0.8536, -0.3536, -0.3827), (-0.7682, -0.3182, -0.3126), (-0.6533, -0.2706, -0.4641), (-0.5133, -0.2126, -0.5885), (-0.3536, -0.1464, -0.6809), (-0.1802, -0.07466, -0.7378), (-0.1913, -0.03806, 0.9808), (-0.3753, -0.07466, 0.9239), (-0.5449, -0.1084, 0.8315), (-0.6935, -0.1379, 0.7071), (-0.8155, -0.1622, 0.5556), (-0.9061, -0.1802, 0.3827), (-0.9619, -0.1913, 0.1951), (-0.9808, -0.1951, 1.192e-07), (-0.9619, -0.1913, -0.1951), (-0.9061, -0.1802, -0.3827), (-0.8155, -0.1622, -0.3126), (-0.6935, -0.1379, -0.4641), (-0.5449, -0.1084, -0.5885), (-0.3753, -0.07466, -0.6809), (-0.1913, -0.03806, -0.7378)], [], [(4, 3, 18, 19), (10, 9, 24, 25), (5, 4, 19, 20), (11, 10, 25, 26), (6, 5, 20, 21), (1, 0, 15, 16), (12, 11, 26, 27), (7, 6, 21, 22), (2, 1, 16, 17), (13, 12, 27, 28), (8, 7, 22, 23), (3, 2, 17, 18), (14, 13, 28, 29), (9, 8, 23, 24), (19, 18, 33, 34), (25, 24, 39, 40), (20, 19, 34, 35), (26, 25, 40, 41), (21, 20, 35, 36), (16, 15, 30, 31), (27, 26, 41, 42), (22, 21, 36, 37), (17, 16, 31, 32), (28, 27, 42, 43), (23, 22, 37, 38), (18, 17, 32, 33), (29, 28, 43, 44), (24, 23, 38, 39), (38, 37, 52, 53), (33, 32, 47, 48), (44, 43, 58, 59), (39, 38, 53, 54), (34, 33, 48, 49), (40, 39, 54, 55), (35, 34, 49, 50), (41, 40, 55, 56), (36, 35, 50, 51), (31, 30, 45, 46), (42, 41, 56, 57), (37, 36, 51, 52), (32, 31, 46, 47), (43, 42, 57, 58), (57, 56, 71, 72), (52, 51, 66, 67), (47, 46, 61, 62), (58, 57, 72, 73), (53, 52, 67, 68), (48, 47, 62, 63), (59, 58, 73, 74), (54, 53, 68, 69), (49, 48, 63, 64), (55, 54, 69, 70), (50, 49, 64, 65), (56, 55, 70, 71), (51, 50, 65, 66), (46, 45, 60, 61), (71, 70, 85, 86), (66, 65, 80, 81), (61, 60, 75, 76), (72, 71, 86, 87), (67, 66, 81, 82), (62, 61, 76, 77), (73, 72, 87, 88), (68, 67, 82, 83), (63, 62, 77, 78), (74, 73, 88, 89), (69, 68, 83, 84), (64, 63, 78, 79), (70, 69, 84, 85), (65, 64, 79, 80), (79, 78, 93, 94), (85, 84, 99, 100), (80, 79, 94, 95), (86, 85, 100, 101), (81, 80, 95, 96), (76, 75, 90, 91), (87, 86, 101, 102), (82, 81, 96, 97), (77, 76, 91, 92), (88, 87, 102, 103), (83, 82, 97, 98), (78, 77, 92, 93), (89, 88, 103, 104), (84, 83, 98, 99), (98, 97, 112, 113), (93, 92, 107, 108), (104, 103, 118, 119), (99, 98, 113, 114), (94, 93, 108, 109), (100, 99, 114, 115), (95, 94, 109, 110), (101, 100, 115, 116), (96, 95, 110, 111), (91, 90, 105, 106), (102, 101, 116, 117), (97, 96, 111, 112), (92, 91, 106, 107), (103, 102, 117, 118), (117, 116, 131, 132), (112, 111, 126, 127), (107, 106, 121, 122), (118, 117, 132, 133), (113, 112, 127, 128), (108, 107, 122, 123), (119, 118, 133, 134), (114, 113, 128, 129), (109, 108, 123, 124), (115, 114, 129, 130), (110, 109, 124, 125), (116, 115, 130, 131), (111, 110, 125, 126), (106, 105, 120, 121), (131, 130, 145, 146), (126, 125, 140, 141), (121, 120, 135, 136), (132, 131, 146, 147), (127, 126, 141, 142), (122, 121, 136, 137), (133, 132, 147, 148), (128, 127, 142, 143), (123, 122, 137, 138), (134, 133, 148, 149), (129, 128, 143, 144), (124, 123, 138, 139), (130, 129, 144, 145), (125, 124, 139, 140), (145, 144, 159, 160), (140, 139, 154, 155), (146, 145, 160, 161), (141, 140, 155, 156), (136, 135, 150, 151), (147, 146, 161, 162), (142, 141, 156, 157), (137, 136, 151, 152), (148, 147, 162, 163), (143, 142, 157, 158), (138, 137, 152, 153), (149, 148, 163, 164), (144, 143, 158, 159), (139, 138, 153, 154), (153, 152, 167, 168), (164, 163, 178, 179), (159, 158, 173, 174), (154, 153, 168, 169), (160, 159, 174, 175), (155, 154, 169, 170), (161, 160, 175, 176), (156, 155, 170, 171), (151, 150, 165, 166), (162, 161, 176, 177), (157, 156, 171, 172), (152, 151, 166, 167), (163, 162, 177, 178), (158, 157, 172, 173), (172, 171, 186, 187), (167, 166, 181, 182), (178, 177, 192, 193), (173, 172, 187, 188), (168, 167, 182, 183), (179, 178, 193, 194), (174, 173, 188, 189), (169, 168, 183, 184), (175, 174, 189, 190), (170, 169, 184, 185), (176, 175, 190, 191), (171, 170, 185, 186), (166, 165, 180, 181), (177, 176, 191, 192), (191, 190, 205, 206), (186, 185, 200, 201), (181, 180, 195, 196), (192, 191, 206, 207), (187, 186, 201, 202), (182, 181, 196, 197), (193, 192, 207, 208), (188, 187, 202, 203), (183, 182, 197, 198), (194, 193, 208, 209), (189, 188, 203, 204), (184, 183, 198, 199), (190, 189, 204, 205), (185, 184, 199, 200), (205, 204, 219, 220), (200, 199, 214, 215), (206, 205, 220, 221), (201, 200, 215, 216), (196, 195, 210, 211), (207, 206, 221, 222), (202, 201, 216, 217), (197, 196, 211, 212), (208, 207, 222, 223), (203, 202, 217, 218), (198, 197, 212, 213), (209, 208, 223, 224), (204, 203, 218, 219), (199, 198, 213, 214), (213, 212, 227, 228), (224, 223, 238, 239), (219, 218, 233, 234), (214, 213, 228, 229), (220, 219, 234, 235), (215, 214, 229, 230), (221, 220, 235, 236), (216, 215, 230, 231), (211, 210, 225, 226), (222, 221, 236, 237), (217, 216, 231, 232), (212, 211, 226, 227), (223, 222, 237, 238), (218, 217, 232, 233), (232, 231, 246, 247), (227, 226, 241, 242), (238, 237, 252, 253), (233, 232, 247, 248), (228, 227, 242, 243), (239, 238, 253, 254), (234, 233, 248, 249), (229, 228, 243, 244), (235, 234, 249, 250), (230, 229, 244, 245), (236, 235, 250, 251), (231, 230, 245, 246), (226, 225, 240, 241), (237, 236, 251, 252), (251, 250, 265, 266), (246, 245, 260, 261), (241, 240, 255, 256), (252, 251, 266, 267), (247, 246, 261, 262), (242, 241, 256, 257), (253, 252, 267, 268), (248, 247, 262, 263), (243, 242, 257, 258), (254, 253, 268, 269), (249, 248, 263, 264), (244, 243, 258, 259), (250, 249, 264, 265), (245, 244, 259, 260), (265, 264, 279, 280), (260, 259, 274, 275), (266, 265, 280, 281), (261, 260, 275, 276), (256, 255, 270, 271), (267, 266, 281, 282), (262, 261, 276, 277), (257, 256, 271, 272), (268, 267, 282, 283), (263, 262, 277, 278), (258, 257, 272, 273), (269, 268, 283, 284), (264, 263, 278, 279), (259, 258, 273, 274), (284, 283, 298, 299), (279, 278, 293, 294), (274, 273, 288, 289), (280, 279, 294, 295), (275, 274, 289, 290), (281, 280, 295, 296), (276, 275, 290, 291), (271, 270, 285, 286), (282, 281, 296, 297), (277, 276, 291, 292), (272, 271, 286, 287), (283, 282, 297, 298), (278, 277, 292, 293), (273, 272, 287, 288), (287, 286, 301, 302), (298, 297, 312, 313), (293, 292, 307, 308), (288, 287, 302, 303), (299, 298, 313, 314), (294, 293, 308, 309), (289, 288, 303, 304), (295, 294, 309, 310), (290, 289, 304, 305), (296, 295, 310, 311), (291, 290, 305, 306), (286, 285, 300, 301), (297, 296, 311, 312), (292, 291, 306, 307), (306, 305, 320, 321), (301, 300, 315, 316), (312, 311, 326, 327), (307, 306, 321, 322), (302, 301, 316, 317), (313, 312, 327, 328), (308, 307, 322, 323), (303, 302, 317, 318), (314, 313, 328, 329), (309, 308, 323, 324), (304, 303, 318, 319), (310, 309, 324, 325), (305, 304, 319, 320), (311, 310, 325, 326), (325, 324, 340, 341), (320, 319, 335, 336), (326, 325, 341, 342), (321, 320, 336, 337), (316, 315, 331, 332), (327, 326, 342, 343), (322, 321, 337, 338), (317, 316, 332, 333), (328, 327, 343, 344), (323, 322, 338, 339), (318, 317, 333, 334), (329, 328, 344, 345), (324, 323, 339, 340), (319, 318, 334, 335), (345, 344, 359, 360), (340, 339, 354, 355), (335, 334, 349, 350), (341, 340, 355, 356), (336, 335, 350, 351), (342, 341, 356, 357), (337, 336, 351, 352), (332, 331, 346, 347), (343, 342, 357, 358), (338, 337, 352, 353), (333, 332, 347, 348), (344, 343, 358, 359), (339, 338, 353, 354), (334, 333, 348, 349), (348, 347, 362, 363), (359, 358, 373, 374), (354, 353, 368, 369), (349, 348, 363, 364), (360, 359, 374, 375), (355, 354, 369, 370), (350, 349, 364, 365), (356, 355, 370, 371), (351, 350, 365, 366), (357, 356, 371, 372), (352, 351, 366, 367), (347, 346, 361, 362), (358, 357, 372, 373), (353, 352, 367, 368), (367, 366, 381, 382), (362, 361, 376, 377), (373, 372, 387, 388), (368, 367, 382, 383), (363, 362, 377, 378), (374, 373, 388, 389), (369, 368, 383, 384), (364, 363, 378, 379), (375, 374, 389, 390), (370, 369, 384, 385), (365, 364, 379, 380), (371, 370, 385, 386), (366, 365, 380, 381), (372, 371, 386, 387), (386, 385, 400, 401), (381, 380, 395, 396), (387, 386, 401, 402), (382, 381, 396, 397), (377, 376, 391, 392), (388, 387, 402, 403), (383, 382, 397, 398), (378, 377, 392, 393), (389, 388, 403, 404), (384, 383, 398, 399), (379, 378, 393, 394), (390, 389, 404, 405), (385, 384, 399, 400), (380, 379, 394, 395), (405, 404, 419, 420), (400, 399, 414, 415), (395, 394, 409, 410), (401, 400, 415, 416), (396, 395, 410, 411), (402, 401, 416, 417), (397, 396, 411, 412), (392, 391, 406, 407), (403, 402, 417, 418), (398, 397, 412, 413), (393, 392, 407, 408), (404, 403, 418, 419), (399, 398, 413, 414), (394, 393, 408, 409), (419, 418, 433, 434), (414, 413, 428, 429), (409, 408, 423, 424), (420, 419, 434, 435), (415, 414, 429, 430), (410, 409, 424, 425), (416, 415, 430, 431), (411, 410, 425, 426), (417, 416, 431, 432), (412, 411, 426, 427), (407, 406, 421, 422), (418, 417, 432, 433), (413, 412, 427, 428), (408, 407, 422, 423), (422, 421, 436, 437), (433, 432, 447, 448), (428, 427, 442, 443), (423, 422, 437, 438), (434, 433, 448, 449), (429, 428, 443, 444), (424, 423, 438, 439), (435, 434, 449, 450), (430, 429, 444, 445), (425, 424, 439, 440), (431, 430, 445, 446), (426, 425, 440, 441), (432, 431, 446, 447), (427, 426, 441, 442), (441, 440, 456, 457), (447, 446, 462, 463), (442, 441, 457, 458), (437, 436, 452, 453), (448, 447, 463, 464), (443, 442, 458, 459), (438, 437, 453, 454), (449, 448, 464, 465), (444, 443, 459, 460), (439, 438, 454, 455), (450, 449, 465, 466), (445, 444, 460, 461), (440, 439, 455, 456), (446, 445, 461, 462), (461, 460, 475, 476), (456, 455, 470, 471), (462, 461, 476, 477), (457, 456, 471, 472), (463, 462, 477, 478), (458, 457, 472, 473), (453, 452, 467, 468), (464, 463, 478, 479), (459, 458, 473, 474), (454, 453, 468, 469), (465, 464, 479, 480), (460, 459, 474, 475), (455, 454, 469, 470), (466, 465, 480, 481), (330, 14, 29), (0, 451, 15), (330, 29, 44), (15, 451, 30), (330, 44, 59), (30, 451, 45), (330, 59, 74), (45, 451, 60), (60, 451, 75), (330, 74, 89), (330, 89, 104), (75, 451, 90), (330, 104, 119), (90, 451, 105), (330, 119, 134), (105, 451, 120), (330, 134, 149), (120, 451, 135), (330, 149, 164), (135, 451, 150), (330, 164, 179), (150, 451, 165), (330, 179, 194), (165, 451, 180), (330, 194, 209), (180, 451, 195), (330, 209, 224), (195, 451, 210), (330, 224, 239), (210, 451, 225), (330, 239, 254), (225, 451, 240), (330, 254, 269), (240, 451, 255), (330, 269, 284), (255, 451, 270), (330, 284, 299), (270, 451, 285), (330, 299, 314), (285, 451, 300), (330, 314, 329), (300, 451, 315), (315, 451, 331), (330, 329, 345), (330, 345, 360), (331, 451, 346), (330, 360, 375), (346, 451, 361), (330, 375, 390), (361, 451, 376), (376, 451, 391), (330, 390, 405), (330, 405, 420), (391, 451, 406), (330, 420, 435), (406, 451, 421), (330, 435, 450), (421, 451, 436), (436, 451, 452), (330, 450, 466), (330, 466, 481), (452, 451, 467), (480, 479, 12, 13), (475, 474, 7, 8), (470, 469, 2, 3), (481, 480, 13, 14), (476, 475, 8, 9), (471, 470, 3, 4), (330, 481, 14), (477, 476, 9, 10), (472, 471, 4, 5), (467, 451, 0), (478, 477, 10, 11), (473, 472, 5, 6), (468, 467, 0, 1), (479, 478, 11, 12), (474, 473, 6, 7), (469, 468, 1, 2)])
me_sphere.polygons.foreach_set('use_smooth', [True] * 512)
me_sphere.polygons.foreach_set('material_index', [0, 0, 0, 1, 0, 0, 1, 0, 0, 1, 0, 0, 1, 0, 0, 0, 0, 1, 0, 0, 1, 0, 0, 1, 0, 0, 1, 0, 0, 0, 1, 0, 0, 0, 0, 1, 0, 0, 1, 0, 0, 1, 1, 0, 0, 1, 0, 0, 1, 0, 0, 0, 0, 1, 0, 0, 1, 0, 0, 1, 0, 0, 1, 0, 0, 1, 0, 0, 0, 0, 0, 0, 0, 1, 0, 0, 1, 0, 0, 1, 0, 0, 1, 0, 0, 0, 1, 0, 0, 0, 0, 1, 0, 0, 1, 0, 0, 1, 1, 0, 0, 1, 0, 0, 1, 0, 0, 0, 0, 1, 0, 0, 1, 0, 0, 1, 0, 0, 1, 0, 0, 1, 0, 0, 0, 0, 0, 0, 1, 0, 0, 1, 0, 0, 1, 0, 0, 1, 0, 0, 0, 1, 0, 0, 0, 0, 1, 0, 0, 1, 0, 0, 1, 0, 0, 0, 1, 0, 0, 1, 0, 0, 0, 0, 1, 0, 0, 1, 1, 0, 0, 1, 0, 0, 1, 0, 0, 1, 0, 0, 0, 0, 0, 0, 1, 0, 0, 1, 0, 0, 1, 0, 0, 1, 0, 0, 0, 1, 0, 0, 0, 0, 1, 0, 0, 1, 0, 0, 1, 0, 0, 0, 1, 0, 0, 1, 0, 0, 0, 0, 1, 0, 0, 1, 1, 0, 0, 1, 0, 0, 1, 0, 0, 1, 0, 0, 0, 0, 0, 0, 1, 0, 0, 1, 0, 0, 1, 0, 0, 1, 0, 0, 1, 0, 0, 0, 0, 1, 0, 0, 1, 0, 0, 1, 0, 0, 0, 1, 0, 0, 1, 0, 0, 0, 0, 1, 0, 0, 1, 0, 0, 0, 1, 0, 0, 1, 0, 0, 1, 0, 0, 0, 0, 1, 0, 0, 1, 0, 0, 1, 0, 0, 1, 0, 0, 1, 0, 0, 1, 0, 0, 0, 0, 1, 0, 0, 1, 0, 0, 1, 0, 0, 0, 1, 0, 0, 1, 0, 0, 0, 0, 1, 0, 0, 1, 0, 0, 0, 1, 0, 0, 1, 0, 0, 1, 0, 0, 0, 0, 1, 0, 0, 1, 0, 0, 1, 0, 0, 1, 0, 0, 1, 0, 0, 1, 0, 0, 0, 0, 1, 0, 0, 1, 0, 0, 1, 0, 0, 1, 0, 0, 1, 0, 0, 0, 0, 1, 0, 0, 1, 0, 0, 0, 1, 0, 0, 1, 0, 0, 1, 0, 0, 0, 0, 1, 0, 0, 1, 0, 0, 1, 0, 0, 1, 0, 0, 1, 0, 0, 0, 0, 0, 0, 0, 1, 0, 0, 1, 0, 0, 1, 0, 0, 1, 1, 0, 1, 0, 1, 0, 1, 0, 0, 1, 1, 0, 1, 0, 1, 0, 1, 0, 1, 0, 1, 0, 1, 0, 1, 0, 1, 0, 1, 0, 1, 0, 1, 0, 1, 0, 1, 0, 1, 0, 1, 0, 0, 1, 1, 0, 1, 0, 1, 0, 0, 1, 1, 0, 1, 0, 1, 0, 0, 1, 1, 0, 1, 0, 0, 1, 0, 0, 1, 0, 0, 0, 1, 0, 0, 1, 0, 0])
me_sphere.materials.append(mat_metal)
me_sphere.materials.append(mat_glass)
me_sphere.use_remesh_preserve_volume = False
me_sphere.use_remesh_preserve_attributes = False
me_sphere.use_mirror_vertex_groups = False
me_sphere.update()

# ---- objects
ob_point = bpy.data.objects.new('Point', light_point)
ob_sphere = bpy.data.objects.new('Sphere', me_sphere_001)
ob_streetlight = bpy.data.objects.new('StreetLight', None)
ob_pole = bpy.data.objects.new('Pole', me_cylinder)
ob_torus_001 = bpy.data.objects.new('Torus.001', me_torus_001)
ob_lightpart = bpy.data.objects.new('LightPart', me_sphere)
ob_spotlight = bpy.data.objects.new('SpotLight', light_spot)
ob_lamp = bpy.data.objects.new('Lamp', light_lamp)
ob_camera = bpy.data.objects.new('Camera', cam_camera)

# ---- transforms, parenting, visibility, modifiers, constraints
ob_point.location = (4.012, 10.76, 18.83)
ob_point.lineart.crease_threshold = 0.0
ob_sphere.location = (0.0, 0.0, 14.08)
ob_sphere.scale = (0.4129, 0.4129, 0.4129)
ob_sphere.lineart.crease_threshold = 0.0
ob_streetlight.location = (0.0, 0.0, 0.0)
ob_streetlight.empty_image_offset = (0.0, 0.0)
ob_streetlight.lineart.crease_threshold = 0.0
ob_pole.parent = ob_streetlight
ob_pole.location = (0.0, 0.0, 6.899)
ob_pole.scale = (0.3695, 0.3695, 6.938)
ob_pole.lineart.crease_threshold = 0.0
ob_torus_001.parent = ob_streetlight
ob_torus_001.location = (3.79, 0.0, 12.55)
ob_torus_001.rotation_euler = (1.571, -0.0, 0.0)
ob_torus_001.scale = (1.0, 0.3035, 0.4463)
ob_torus_001.lineart.crease_threshold = 0.0
ob_lightpart.parent = ob_streetlight
ob_lightpart.location = (7.26, 0.0, 13.32)
ob_lightpart.rotation_euler = (0.0, 0.1037, 0.0)
ob_lightpart.scale = (1.468, 1.0, 0.5142)
ob_lightpart.lineart.crease_threshold = 0.0
ob_spotlight.parent = ob_streetlight
ob_spotlight.location = (7.256, 0.0, 13.18)
ob_spotlight.rotation_euler = (0.0, -0.1105, 0.0)
ob_spotlight.lineart.crease_threshold = 0.0
ob_lamp.location = (2.257, -3.96, 11.39)
ob_lamp.rotation_euler = (0.6503, 0.05522, 1.866)
ob_lamp.lock_rotations_4d = False
ob_lamp.empty_display_type = 'ARROWS'
ob_lamp.color = (0.0, 0.0, 0.0, 0.0)
ob_lamp.lineart.crease_threshold = 0.0
ob_camera.location = (3.4, -36.35, 14.36)
ob_camera.rotation_euler = (1.34, -9.909e-07, -0.0252)
ob_camera.scale = (1.0, 1.0, 1.0)
ob_camera.lock_rotations_4d = False
ob_camera.empty_display_type = 'ARROWS'
ob_camera.color = (0.0, 0.0, 0.0, 0.0)
ob_camera.display_type = 'WIRE'
ob_camera.lineart.crease_threshold = 0.0

# ---- collection membership
col_1.objects.link(ob_point)
col_1.objects.link(ob_sphere)
col_1.objects.link(ob_streetlight)
col_1.objects.link(ob_pole)
col_1.objects.link(ob_torus_001)
col_1.objects.link(ob_lightpart)
col_1.objects.link(ob_spotlight)
col_1.objects.link(ob_lamp)
col_1.objects.link(ob_camera)

# ---- scene / render settings (as saved in the file)
scene.camera = ob_camera
scene.frame_start = 1; scene.frame_end = 250; scene.frame_set(1)
scene.render.engine = 'BLENDER_EEVEE_NEXT'
scene.render.image_settings.color_mode = 'RGB'
scene.render.image_settings.compression = 90
scene.render.resolution_percentage = 50
scene.render.dither_intensity = 0.0
scene.cycles.use_denoising = False
scene.cycles.samples = 10
scene.cycles.sampling_pattern = 'TABULATED_SOBOL'
scene.cycles.light_sampling_threshold = 0.0
scene.cycles.use_adaptive_sampling = False
scene.cycles.use_light_tree = False
scene.cycles.blur_glossy = 0.0
scene.cycles.volume_bounces = 1
scene.cycles.pixel_filter_type = 'GAUSSIAN'
scene.cycles.sample_clamp_indirect = 0.0
scene.eevee.ray_tracing_options.trace_max_roughness = 0.0
scene.view_settings.view_transform = 'Standard'
bpy.context.view_layer.update()
